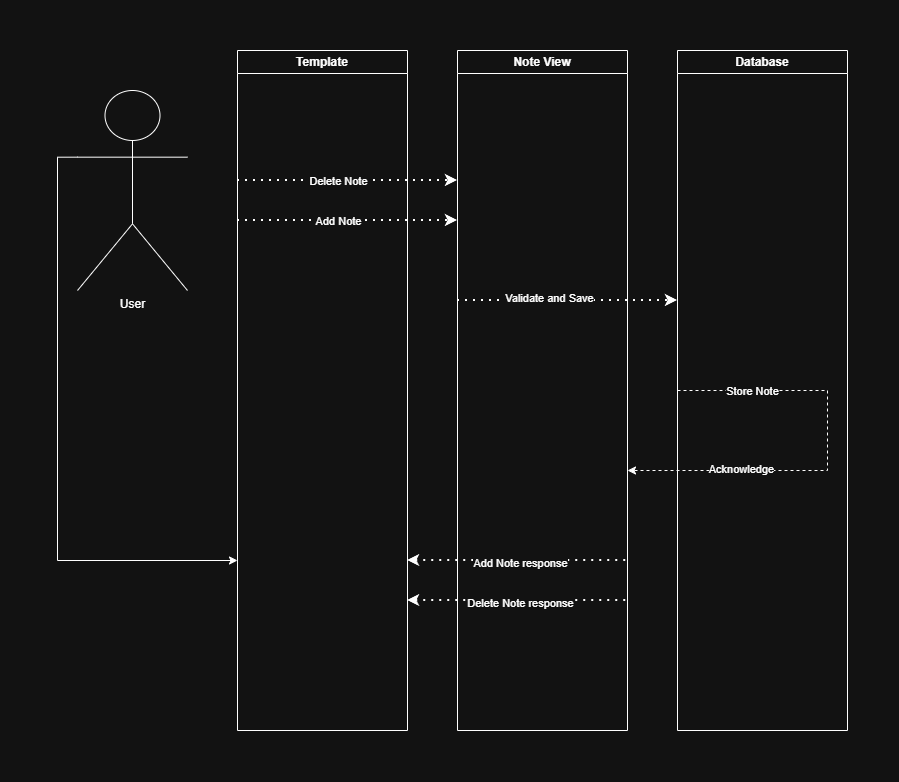

The diagram above was exported from draw.io. Its source (the exported page's mxGraphModel, read from the mxfile embedded in the PNG):
<mxGraphModel dx="1406" dy="780" grid="1" gridSize="10" guides="1" tooltips="1" connect="1" arrows="1" fold="1" page="1" pageScale="1" pageWidth="850" pageHeight="1100" math="0" shadow="0">
  <root>
    <mxCell id="0" />
    <mxCell id="1" parent="0" />
    <mxCell id="HT6SEZlNeG8FhOjC33B0-1" parent="1" style="swimlane;whiteSpace=wrap;html=1;" value="Template" vertex="1">
      <mxGeometry height="680" width="170" x="210" y="40" as="geometry" />
    </mxCell>
    <mxCell id="HT6SEZlNeG8FhOjC33B0-21" edge="1" parent="HT6SEZlNeG8FhOjC33B0-1" style="endArrow=classic;dashed=1;html=1;dashPattern=1 3;strokeWidth=2;rounded=0;exitX=0;exitY=0.25;exitDx=0;exitDy=0;entryX=0;entryY=0.25;entryDx=0;entryDy=0;endFill=1;" value="">
      <mxGeometry height="50" relative="1" width="50" as="geometry">
        <mxPoint y="130" as="sourcePoint" />
        <mxPoint x="220" y="130" as="targetPoint" />
      </mxGeometry>
    </mxCell>
    <mxCell id="HT6SEZlNeG8FhOjC33B0-22" connectable="0" parent="HT6SEZlNeG8FhOjC33B0-21" style="edgeLabel;html=1;align=center;verticalAlign=middle;resizable=0;points=[];" value="Delete Note" vertex="1">
      <mxGeometry relative="1" x="-0.0909" as="geometry">
        <mxPoint as="offset" />
      </mxGeometry>
    </mxCell>
    <mxCell id="HT6SEZlNeG8FhOjC33B0-4" parent="1" style="swimlane;whiteSpace=wrap;html=1;" value="Note View" vertex="1">
      <mxGeometry height="680" width="170" x="430" y="40" as="geometry" />
    </mxCell>
    <mxCell id="HT6SEZlNeG8FhOjC33B0-10" edge="1" parent="HT6SEZlNeG8FhOjC33B0-4" style="endArrow=classic;dashed=1;html=1;dashPattern=1 3;strokeWidth=2;rounded=0;exitX=0;exitY=0.5;exitDx=0;exitDy=0;entryX=0;entryY=0.5;entryDx=0;entryDy=0;endFill=1;" value="">
      <mxGeometry height="50" relative="1" width="50" as="geometry">
        <mxPoint y="250" as="sourcePoint" />
        <mxPoint x="220" y="250" as="targetPoint" />
      </mxGeometry>
    </mxCell>
    <mxCell id="HT6SEZlNeG8FhOjC33B0-17" connectable="0" parent="HT6SEZlNeG8FhOjC33B0-10" style="edgeLabel;html=1;align=center;verticalAlign=middle;resizable=0;points=[];" value="Validate and Save" vertex="1">
      <mxGeometry relative="1" x="-0.1727" y="3" as="geometry">
        <mxPoint as="offset" />
      </mxGeometry>
    </mxCell>
    <mxCell id="HT6SEZlNeG8FhOjC33B0-5" parent="1" style="swimlane;whiteSpace=wrap;html=1;startSize=23;" value="Database" vertex="1">
      <mxGeometry height="680" width="170" x="650" y="40" as="geometry" />
    </mxCell>
    <mxCell id="HT6SEZlNeG8FhOjC33B0-11" edge="1" parent="HT6SEZlNeG8FhOjC33B0-5" style="endArrow=classic;dashed=1;html=1;rounded=0;exitX=0;exitY=0.75;exitDx=0;exitDy=0;endFill=1;" value="">
      <mxGeometry height="50" relative="1" width="50" as="geometry">
        <Array as="points">
          <mxPoint x="150" y="340" />
          <mxPoint x="150" y="420" />
        </Array>
        <mxPoint y="340" as="sourcePoint" />
        <mxPoint x="-50" y="420" as="targetPoint" />
      </mxGeometry>
    </mxCell>
    <mxCell id="HT6SEZlNeG8FhOjC33B0-18" connectable="0" parent="HT6SEZlNeG8FhOjC33B0-11" style="edgeLabel;html=1;align=center;verticalAlign=middle;resizable=0;points=[];" value="Store Note" vertex="1">
      <mxGeometry relative="1" x="-0.6558" as="geometry">
        <mxPoint as="offset" />
      </mxGeometry>
    </mxCell>
    <mxCell id="HT6SEZlNeG8FhOjC33B0-19" connectable="0" parent="HT6SEZlNeG8FhOjC33B0-11" style="edgeLabel;html=1;align=center;verticalAlign=middle;resizable=0;points=[];" value="Acknowledge" vertex="1">
      <mxGeometry relative="1" x="0.4744" y="-2" as="geometry">
        <mxPoint as="offset" />
      </mxGeometry>
    </mxCell>
    <mxCell id="HT6SEZlNeG8FhOjC33B0-7" edge="1" parent="1" source="HT6SEZlNeG8FhOjC33B0-6" style="edgeStyle=orthogonalEdgeStyle;rounded=0;orthogonalLoop=1;jettySize=auto;html=1;exitX=0;exitY=0.3333333333333333;exitDx=0;exitDy=0;exitPerimeter=0;entryX=0;entryY=0.75;entryDx=0;entryDy=0;" target="HT6SEZlNeG8FhOjC33B0-1">
      <mxGeometry relative="1" as="geometry" />
    </mxCell>
    <mxCell id="HT6SEZlNeG8FhOjC33B0-6" parent="1" style="shape=umlActor;verticalLabelPosition=bottom;verticalAlign=top;html=1;outlineConnect=0;" value="User" vertex="1">
      <mxGeometry height="200" width="110" x="50" y="80" as="geometry" />
    </mxCell>
    <mxCell id="HT6SEZlNeG8FhOjC33B0-8" edge="1" parent="1" source="HT6SEZlNeG8FhOjC33B0-1" style="endArrow=classic;dashed=1;html=1;dashPattern=1 3;strokeWidth=2;rounded=0;exitX=0;exitY=0.25;exitDx=0;exitDy=0;entryX=0;entryY=0.25;entryDx=0;entryDy=0;endFill=1;" target="HT6SEZlNeG8FhOjC33B0-4" value="">
      <mxGeometry height="50" relative="1" width="50" as="geometry">
        <mxPoint x="400" y="380" as="sourcePoint" />
        <mxPoint x="450" y="330" as="targetPoint" />
      </mxGeometry>
    </mxCell>
    <mxCell id="HT6SEZlNeG8FhOjC33B0-13" connectable="0" parent="HT6SEZlNeG8FhOjC33B0-8" style="edgeLabel;html=1;align=center;verticalAlign=middle;resizable=0;points=[];" value="Add Note" vertex="1">
      <mxGeometry relative="1" x="-0.0909" as="geometry">
        <mxPoint as="offset" />
      </mxGeometry>
    </mxCell>
    <mxCell id="HT6SEZlNeG8FhOjC33B0-12" edge="1" parent="1" source="HT6SEZlNeG8FhOjC33B0-1" style="endArrow=none;dashed=1;html=1;dashPattern=1 3;strokeWidth=2;rounded=0;entryX=1;entryY=0.75;entryDx=0;entryDy=0;exitX=1;exitY=0.75;exitDx=0;exitDy=0;endFill=0;startArrow=classic;startFill=1;" target="HT6SEZlNeG8FhOjC33B0-4" value="">
      <mxGeometry height="50" relative="1" width="50" as="geometry">
        <mxPoint x="400" y="380" as="sourcePoint" />
        <mxPoint x="450" y="330" as="targetPoint" />
      </mxGeometry>
    </mxCell>
    <mxCell id="HT6SEZlNeG8FhOjC33B0-20" connectable="0" parent="HT6SEZlNeG8FhOjC33B0-12" style="edgeLabel;html=1;align=center;verticalAlign=middle;resizable=0;points=[];" value="Add Note response" vertex="1">
      <mxGeometry relative="1" x="0.0182" y="-2" as="geometry">
        <mxPoint as="offset" />
      </mxGeometry>
    </mxCell>
    <mxCell id="HT6SEZlNeG8FhOjC33B0-23" edge="1" parent="1" style="endArrow=none;dashed=1;html=1;dashPattern=1 3;strokeWidth=2;rounded=0;entryX=1;entryY=0.75;entryDx=0;entryDy=0;exitX=1;exitY=0.75;exitDx=0;exitDy=0;endFill=0;startArrow=classic;startFill=1;" value="">
      <mxGeometry height="50" relative="1" width="50" as="geometry">
        <mxPoint x="380" y="590" as="sourcePoint" />
        <mxPoint x="600" y="590" as="targetPoint" />
      </mxGeometry>
    </mxCell>
    <mxCell id="HT6SEZlNeG8FhOjC33B0-24" connectable="0" parent="HT6SEZlNeG8FhOjC33B0-23" style="edgeLabel;html=1;align=center;verticalAlign=middle;resizable=0;points=[];" value="Delete Note response" vertex="1">
      <mxGeometry relative="1" x="0.0182" y="-2" as="geometry">
        <mxPoint as="offset" />
      </mxGeometry>
    </mxCell>
  </root>
</mxGraphModel>